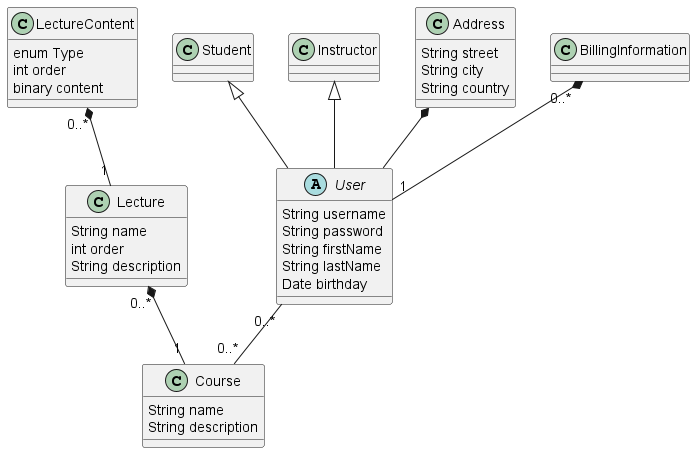

The diagram above was rendered by PlantUML. Its source (embedded in the PNG):
@startuml business-entities

abstract User {
    String username
    String password
    String firstName
    String lastName
    Date birthday
}
class Student
class Instructor
class Address {
    String street
    String city
    String country
}
class BillingInformation

class Course {
    String name
    String description
}
class Lecture {
    String name
    int order
    String description
}
class LectureContent {
    enum Type
    int order
    binary content
}

Address *-- User
BillingInformation "0..*" *-- "1" User
Student <|-- User
Instructor <|-- User
Lecture "0..*" *-- "1" Course
User "0..*" -- "0..*" Course
LectureContent "0..*" *-- "1" Lecture

@enduml